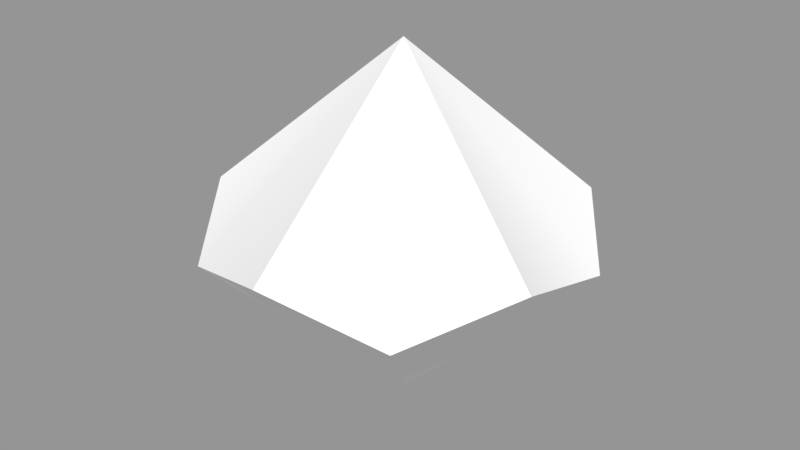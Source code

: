 # Source: d10_low.blend  (saved by Blender 2.78.0; exported with 4.5.12 LTS)
import bpy
from mathutils import Matrix  # noqa: F401  (used for matrix-valued properties, if any)

bpy.ops.wm.read_factory_settings(use_empty=True)
scene = bpy.context.scene
scene.name = 'Scene'

# ---- collections
col_collection_1 = bpy.data.collections.new('Collection 1'); scene.collection.children.link(col_collection_1)

# ---- materials (node trees are filled in below, after node groups)
mat_none__d10_red_png_001 = bpy.data.materials.new('None__d10-red_png.001')
mat_none__d10_red_png_001.alpha_threshold = 0.0
mat_none__d10_red_png_001.use_transparent_shadow = False
mat_none__d10_red_png_001.diffuse_color = (1.0, 1.0, 1.0, 1.0)
mat_none__d10_red_png_001.specular_color = (0.8, 0.8, 0.8)
mat_none__d10_red_png_001.roughness = 0.5
mat_none__d10_red_png_001.specular_intensity = 0.4

# ---- material node trees

# ---- meshes
me_untitled_005 = bpy.data.meshes.new('Untitled.005')
me_untitled_005.from_pydata([(0.00075, 0.01163, 1.613), (-1.62, -0.5289, 0.1499), (0.01734, -1.699, 0.1499), (1.579, 0.5285, -0.1377), (0.000118, 1.67, -0.1377), (1.594, -0.4848, 0.1385), (0.972, 1.361, 0.1431), (-0.9756, 1.339, 0.143), (-1.618, 0.5301, -0.1465), (1.024, -1.366, -0.1523), (-0.9833, -1.376, -0.1523), (0.009668, 0.01512, -1.611)], [], [(0, 7, 8, 1), (0, 6, 4, 7), (0, 5, 3, 6), (0, 2, 9, 5), (0, 1, 10, 2), (1, 8, 11, 10), (2, 10, 11, 9), (5, 9, 11, 3), (6, 3, 11, 4), (7, 4, 11, 8)])
_uv = me_untitled_005.uv_layers.new(name='UVTex')
_uv.uv.foreach_set('vector', [0.2626, 0.3843, 0.3817, 0.624, 0.2649, 0.6811, 0.1422, 0.6289, 0.4488, 0.5537, 0.3242, 0.3023, 0.4467, 0.2486, 0.5705, 0.3024, 0.8528, 0.9334, 0.7332, 0.6812, 0.8548, 0.6308, 0.9773, 0.6847, 0.5055, 0.9553, 0.3816, 0.7074, 0.5055, 0.6519, 0.6266, 0.7093, 0.148, 0.966, 0.02067, 0.7176, 0.1455, 0.6617, 0.2704, 0.7149, 0.1422, 0.2467, 0.2678, 0.303, 0.1418, 0.5548, 0.01628, 0.3031, 0.6058, 0.6717, 0.4817, 0.6161, 0.6064, 0.3661, 0.7313, 0.6164, 0.6787, 0.9797, 0.552, 0.9289, 0.6792, 0.6771, 0.7995, 0.9271, 0.7821, 0.2463, 0.9024, 0.3018, 0.7764, 0.5458, 0.6607, 0.2963, 0.3158, 0.9823, 0.1949, 0.9294, 0.3176, 0.6845, 0.4396, 0.9344])
me_untitled_005.materials.append(mat_none__d10_red_png_001)
me_untitled_005.use_remesh_preserve_volume = False
me_untitled_005.use_remesh_preserve_attributes = False
me_untitled_005.use_mirror_vertex_groups = False
me_untitled_005.update()
me_untitled_005.normals_split_custom_set([tuple(v) for v in zip(*[iter([-0.6819, 0.2366, 0.6921, -0.7195, 0.08575, 0.6892, -0.552, 0.2708, 0.7887, -0.5561, 0.2708, 0.7858, -0.009104, 0.7286, 0.6849, -0.1626, 0.7129, 0.6821, 0.06834, 0.6206, 0.7811, 0.1147, 0.6512, 0.7502, 0.6901, 0.2321, 0.6855, 0.6262, 0.376, 0.683, 0.6115, 0.1233, 0.7816, 0.6542, 0.09189, 0.7508, 0.4431, -0.5672, 0.6943, 0.5579, -0.4626, 0.689, 0.314, -0.5262, 0.7903, 0.2967, -0.5787, 0.7597, -0.4193, -0.5884, 0.6914, -0.321, -0.6981, 0.64, -0.4176, -0.4541, 0.787, -0.4746, -0.4515, 0.7556, -0.6736, -0.06602, -0.7362, -0.62, -0.3677, -0.6931, -0.6818, -0.2248, -0.6961, -0.6461, -0.08306, -0.7587, -0.07202, -0.6082, -0.7905, 0.1608, -0.7042, -0.6915, 0.003769, -0.7187, -0.6953, -0.1185, -0.6404, -0.7588, 0.5726, -0.2445, -0.7826, 0.7292, -0.04555, -0.6828, 0.6995, -0.1995, -0.6862, 0.5893, -0.292, -0.7533, 0.4258, 0.4581, -0.7803, 0.2937, 0.6708, -0.681, 0.4275, 0.5913, -0.6838, 0.4797, 0.459, -0.7478, -0.2931, 0.5543, -0.779, -0.5356, 0.497, -0.6827, -0.4181, 0.5991, -0.6828, -0.2731, 0.6071, -0.7462])] * 3)])

# ---- objects
ob_blend_root_001 = bpy.data.objects.new('blend_root.001', None)
ob_d10low = bpy.data.objects.new('d10Low', me_untitled_005)

# ---- transforms, parenting, visibility, modifiers, constraints
ob_blend_root_001.location = (0.0, 0.0, 0.0)
ob_blend_root_001.rotation_euler = (1.571, -0.0, 0.0)
ob_blend_root_001.empty_image_offset = (0.0, 0.0)
ob_blend_root_001.color = (0.8, 0.8, 0.8, 1.0)
ob_blend_root_001.lineart.crease_threshold = 0.0
ob_d10low.parent = ob_blend_root_001
ob_d10low.location = (0.0, 0.0, 0.0)
ob_d10low.rotation_euler = (-1.571, 0.0, 0.0)
ob_d10low.color = (0.8, 0.8, 0.8, 1.0)
ob_d10low.lineart.crease_threshold = 0.0

# ---- collection membership
col_collection_1.objects.link(ob_blend_root_001)
col_collection_1.objects.link(ob_d10low)

# ---- scene / render settings (as saved in the file)
scene.frame_start = 1; scene.frame_end = 250; scene.frame_set(1)
scene.render.engine = 'BLENDER_EEVEE_NEXT'
scene.render.resolution_percentage = 50
scene.render.dither_intensity = 0.0
scene.cycles.use_denoising = False
scene.cycles.samples = 128
scene.cycles.sampling_pattern = 'TABULATED_SOBOL'
scene.cycles.light_sampling_threshold = 0.0
scene.cycles.use_adaptive_sampling = False
scene.cycles.use_light_tree = False
scene.cycles.blur_glossy = 0.0
scene.cycles.sample_clamp_indirect = 0.0
scene.view_settings.view_transform = 'Standard'
bpy.context.view_layer.update()

# ---- added for rendering (the .blend has no active camera and no usable light): camera, sun + grey world if the file has none
cam_auto = bpy.data.cameras.new('AutoCamera')
cam_auto.lens = 50.0
cam_auto.sensor_width = 36.0
cam_auto.clip_end = 1000.0
ob_auto_camera = bpy.data.objects.new('AutoCamera', cam_auto)
scene.collection.objects.link(ob_auto_camera)
ob_auto_camera.location = (5.22697, -6.30257, 4.19287)
ob_auto_camera.rotation_euler = (1.09748, -7.21219e-08, 0.694738)
scene.camera = ob_auto_camera
light_auto_sun = bpy.data.lights.new('AutoSun', 'SUN')
light_auto_sun.energy = 3.0
light_auto_sun.angle = 0.0523599
ob_auto_sun = bpy.data.objects.new('AutoSun', light_auto_sun)
scene.collection.objects.link(ob_auto_sun)
ob_auto_sun.rotation_euler = (0.872665, 0.174533, 0.523599)
if scene.world is None:
    world_auto = bpy.data.worlds.new('AutoWorld')
    world_auto.color = (0.3, 0.3, 0.3)
    scene.world = world_auto
bpy.context.view_layer.update()

